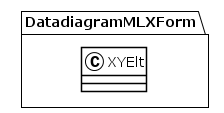

The diagram above was rendered by PlantUML. Its source (embedded in the PNG):
@startuml
!theme plain
package DatadiagramMLXForm {
class XYElt {
}
}
@enduml